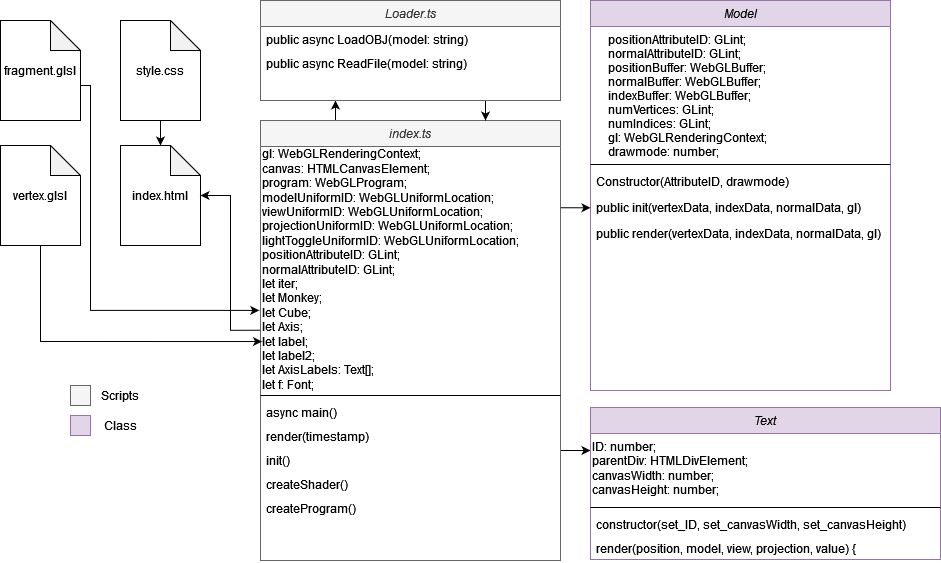

The diagram above was exported from draw.io. Its source (the exported page's mxGraphModel, read from the mxfile embedded in the PNG):
<mxGraphModel dx="2261" dy="782" grid="1" gridSize="10" guides="1" tooltips="1" connect="1" arrows="1" fold="1" page="1" pageScale="1" pageWidth="827" pageHeight="1169" math="0" shadow="0">
  <root>
    <mxCell id="WIyWlLk6GJQsqaUBKTNV-0" />
    <mxCell id="WIyWlLk6GJQsqaUBKTNV-1" parent="WIyWlLk6GJQsqaUBKTNV-0" />
    <mxCell id="zkfFHV4jXpPFQw0GAbJ--0" value="Model" style="swimlane;fontStyle=2;align=center;verticalAlign=top;childLayout=stackLayout;horizontal=1;startSize=26;horizontalStack=0;resizeParent=1;resizeLast=0;collapsible=1;marginBottom=0;rounded=0;shadow=0;strokeWidth=1;fillColor=#e1d5e7;strokeColor=#9673a6;" parent="WIyWlLk6GJQsqaUBKTNV-1" vertex="1">
      <mxGeometry x="420" y="40" width="300" height="390" as="geometry">
        <mxRectangle x="230" y="140" width="160" height="26" as="alternateBounds" />
      </mxGeometry>
    </mxCell>
    <mxCell id="zkfFHV4jXpPFQw0GAbJ--1" value="    positionAttributeID: GLint;&#10;    normalAttributeID: GLint;&#10;    positionBuffer: WebGLBuffer;&#10;    normalBuffer: WebGLBuffer;&#10;    indexBuffer: WebGLBuffer;&#10;    numVertices: GLint;&#10;    numIndices: GLint;&#10;    gl: WebGLRenderingContext;&#10;    drawmode: number;&#10;" style="text;align=left;verticalAlign=top;spacingLeft=4;spacingRight=4;overflow=hidden;rotatable=0;points=[[0,0.5],[1,0.5]];portConstraint=eastwest;" parent="zkfFHV4jXpPFQw0GAbJ--0" vertex="1">
      <mxGeometry y="26" width="300" height="134" as="geometry" />
    </mxCell>
    <mxCell id="zkfFHV4jXpPFQw0GAbJ--4" value="" style="line;html=1;strokeWidth=1;align=left;verticalAlign=middle;spacingTop=-1;spacingLeft=3;spacingRight=3;rotatable=1;labelPosition=right;points=[];portConstraint=eastwest;movable=1;resizable=1;deletable=1;editable=1;connectable=1;" parent="zkfFHV4jXpPFQw0GAbJ--0" vertex="1">
      <mxGeometry y="160" width="300" height="8" as="geometry" />
    </mxCell>
    <mxCell id="ddMBwT2aPCV6fHb5aI7i-5" value="Constructor(AttributeID, drawmode)" style="text;align=left;verticalAlign=top;spacingLeft=4;spacingRight=4;overflow=hidden;rotatable=0;points=[[0,0.5],[1,0.5]];portConstraint=eastwest;rounded=0;shadow=0;html=0;" parent="zkfFHV4jXpPFQw0GAbJ--0" vertex="1">
      <mxGeometry y="168" width="300" height="26" as="geometry" />
    </mxCell>
    <mxCell id="ddMBwT2aPCV6fHb5aI7i-6" value="public init(vertexData, indexData, normalData, gl)" style="text;align=left;verticalAlign=top;spacingLeft=4;spacingRight=4;overflow=hidden;rotatable=0;points=[[0,0.5],[1,0.5]];portConstraint=eastwest;rounded=0;shadow=0;html=0;" parent="zkfFHV4jXpPFQw0GAbJ--0" vertex="1">
      <mxGeometry y="194" width="300" height="26" as="geometry" />
    </mxCell>
    <mxCell id="ddMBwT2aPCV6fHb5aI7i-7" value="public render(vertexData, indexData, normalData, gl)" style="text;align=left;verticalAlign=top;spacingLeft=4;spacingRight=4;overflow=hidden;rotatable=0;points=[[0,0.5],[1,0.5]];portConstraint=eastwest;rounded=0;shadow=0;html=0;" parent="zkfFHV4jXpPFQw0GAbJ--0" vertex="1">
      <mxGeometry y="220" width="300" height="26" as="geometry" />
    </mxCell>
    <mxCell id="928VX1cfAJ5bRDj-DPxS-22" style="edgeStyle=orthogonalEdgeStyle;rounded=0;orthogonalLoop=1;jettySize=auto;html=1;exitX=1;exitY=0.75;exitDx=0;exitDy=0;entryX=0;entryY=0.246;entryDx=0;entryDy=0;entryPerimeter=0;" edge="1" parent="WIyWlLk6GJQsqaUBKTNV-1" source="ddMBwT2aPCV6fHb5aI7i-36" target="928VX1cfAJ5bRDj-DPxS-16">
      <mxGeometry relative="1" as="geometry" />
    </mxCell>
    <mxCell id="928VX1cfAJ5bRDj-DPxS-27" style="edgeStyle=orthogonalEdgeStyle;rounded=0;orthogonalLoop=1;jettySize=auto;html=1;exitX=0.25;exitY=0;exitDx=0;exitDy=0;entryX=0.25;entryY=1;entryDx=0;entryDy=0;" edge="1" parent="WIyWlLk6GJQsqaUBKTNV-1" source="ddMBwT2aPCV6fHb5aI7i-36" target="ddMBwT2aPCV6fHb5aI7i-48">
      <mxGeometry relative="1" as="geometry" />
    </mxCell>
    <mxCell id="ddMBwT2aPCV6fHb5aI7i-36" value="index.ts" style="swimlane;fontStyle=2;align=center;verticalAlign=top;childLayout=stackLayout;horizontal=1;startSize=26;horizontalStack=0;resizeParent=1;resizeLast=0;collapsible=1;marginBottom=0;rounded=0;shadow=0;strokeWidth=1;fillColor=#f5f5f5;strokeColor=#666666;fontColor=#333333;" parent="WIyWlLk6GJQsqaUBKTNV-1" vertex="1">
      <mxGeometry x="90" y="160" width="300" height="440" as="geometry">
        <mxRectangle x="230" y="140" width="160" height="26" as="alternateBounds" />
      </mxGeometry>
    </mxCell>
    <mxCell id="928VX1cfAJ5bRDj-DPxS-18" value="&lt;div align=&quot;left&quot;&gt;gl: WebGLRenderingContext;&lt;br&gt;canvas: HTMLCanvasElement;&lt;br&gt;program: WebGLProgram;&lt;br&gt;modelUniformID: WebGLUniformLocation;&lt;br&gt;viewUniformID: WebGLUniformLocation;&lt;br&gt;projectionUniformID: WebGLUniformLocation;&lt;br&gt;lightToggleUniformID: WebGLUniformLocation;&lt;br&gt;positionAttributeID: GLint;&lt;br&gt;normalAttributeID: GLint;&lt;br&gt;let iter;&lt;br&gt;let Monkey;&lt;br&gt;let Cube;&lt;br&gt;let Axis;&lt;br&gt;let label;&lt;br&gt;let label2;&lt;br&gt;let AxisLabels: Text[];&lt;br&gt;let f: Font;&lt;/div&gt;" style="text;html=1;strokeColor=none;fillColor=none;align=left;verticalAlign=middle;whiteSpace=wrap;rounded=0;" vertex="1" parent="ddMBwT2aPCV6fHb5aI7i-36">
      <mxGeometry y="26" width="300" height="245" as="geometry" />
    </mxCell>
    <mxCell id="928VX1cfAJ5bRDj-DPxS-19" value="" style="line;html=1;strokeWidth=1;align=left;verticalAlign=middle;spacingTop=-1;spacingLeft=3;spacingRight=3;rotatable=1;labelPosition=right;points=[];portConstraint=eastwest;movable=1;resizable=1;deletable=1;editable=1;connectable=1;" vertex="1" parent="ddMBwT2aPCV6fHb5aI7i-36">
      <mxGeometry y="271" width="300" height="8" as="geometry" />
    </mxCell>
    <mxCell id="ddMBwT2aPCV6fHb5aI7i-51" value="async main()&#10;" style="text;align=left;verticalAlign=top;spacingLeft=4;spacingRight=4;overflow=hidden;rotatable=0;points=[[0,0.5],[1,0.5]];portConstraint=eastwest;" parent="ddMBwT2aPCV6fHb5aI7i-36" vertex="1">
      <mxGeometry y="279" width="300" height="24" as="geometry" />
    </mxCell>
    <mxCell id="ddMBwT2aPCV6fHb5aI7i-52" value="render(timestamp)" style="text;align=left;verticalAlign=top;spacingLeft=4;spacingRight=4;overflow=hidden;rotatable=0;points=[[0,0.5],[1,0.5]];portConstraint=eastwest;" parent="ddMBwT2aPCV6fHb5aI7i-36" vertex="1">
      <mxGeometry y="303" width="300" height="24" as="geometry" />
    </mxCell>
    <mxCell id="ddMBwT2aPCV6fHb5aI7i-53" value="init()" style="text;align=left;verticalAlign=top;spacingLeft=4;spacingRight=4;overflow=hidden;rotatable=0;points=[[0,0.5],[1,0.5]];portConstraint=eastwest;" parent="ddMBwT2aPCV6fHb5aI7i-36" vertex="1">
      <mxGeometry y="327" width="300" height="24" as="geometry" />
    </mxCell>
    <mxCell id="ddMBwT2aPCV6fHb5aI7i-55" value="createShader()" style="text;align=left;verticalAlign=top;spacingLeft=4;spacingRight=4;overflow=hidden;rotatable=0;points=[[0,0.5],[1,0.5]];portConstraint=eastwest;" parent="ddMBwT2aPCV6fHb5aI7i-36" vertex="1">
      <mxGeometry y="351" width="300" height="24" as="geometry" />
    </mxCell>
    <mxCell id="ddMBwT2aPCV6fHb5aI7i-54" value="createProgram()" style="text;align=left;verticalAlign=top;spacingLeft=4;spacingRight=4;overflow=hidden;rotatable=0;points=[[0,0.5],[1,0.5]];portConstraint=eastwest;" parent="ddMBwT2aPCV6fHb5aI7i-36" vertex="1">
      <mxGeometry y="375" width="300" height="24" as="geometry" />
    </mxCell>
    <mxCell id="928VX1cfAJ5bRDj-DPxS-28" style="edgeStyle=orthogonalEdgeStyle;rounded=0;orthogonalLoop=1;jettySize=auto;html=1;exitX=0.75;exitY=1;exitDx=0;exitDy=0;entryX=0.75;entryY=0;entryDx=0;entryDy=0;" edge="1" parent="WIyWlLk6GJQsqaUBKTNV-1" source="ddMBwT2aPCV6fHb5aI7i-48" target="ddMBwT2aPCV6fHb5aI7i-36">
      <mxGeometry relative="1" as="geometry" />
    </mxCell>
    <mxCell id="ddMBwT2aPCV6fHb5aI7i-48" value="Loader.ts" style="swimlane;fontStyle=2;align=center;verticalAlign=top;childLayout=stackLayout;horizontal=1;startSize=26;horizontalStack=0;resizeParent=1;resizeLast=0;collapsible=1;marginBottom=0;rounded=0;shadow=0;strokeWidth=1;fillColor=#f5f5f5;strokeColor=#666666;fontColor=#333333;" parent="WIyWlLk6GJQsqaUBKTNV-1" vertex="1">
      <mxGeometry x="90" y="40" width="300" height="100" as="geometry">
        <mxRectangle x="230" y="140" width="160" height="26" as="alternateBounds" />
      </mxGeometry>
    </mxCell>
    <mxCell id="ddMBwT2aPCV6fHb5aI7i-49" value="public async LoadOBJ(model: string)" style="text;align=left;verticalAlign=top;spacingLeft=4;spacingRight=4;overflow=hidden;rotatable=0;points=[[0,0.5],[1,0.5]];portConstraint=eastwest;" parent="ddMBwT2aPCV6fHb5aI7i-48" vertex="1">
      <mxGeometry y="26" width="300" height="24" as="geometry" />
    </mxCell>
    <mxCell id="ddMBwT2aPCV6fHb5aI7i-50" value="public async ReadFile(model: string)" style="text;align=left;verticalAlign=top;spacingLeft=4;spacingRight=4;overflow=hidden;rotatable=0;points=[[0,0.5],[1,0.5]];portConstraint=eastwest;" parent="ddMBwT2aPCV6fHb5aI7i-48" vertex="1">
      <mxGeometry y="50" width="300" height="24" as="geometry" />
    </mxCell>
    <mxCell id="ddMBwT2aPCV6fHb5aI7i-64" value="" style="group" parent="WIyWlLk6GJQsqaUBKTNV-1" vertex="1" connectable="0">
      <mxGeometry x="-100" y="420" width="80" height="60" as="geometry" />
    </mxCell>
    <mxCell id="ddMBwT2aPCV6fHb5aI7i-60" value="" style="rounded=0;whiteSpace=wrap;html=1;fillColor=#f5f5f5;fontColor=#333333;strokeColor=#666666;" parent="ddMBwT2aPCV6fHb5aI7i-64" vertex="1">
      <mxGeometry y="5" width="20" height="20" as="geometry" />
    </mxCell>
    <mxCell id="ddMBwT2aPCV6fHb5aI7i-61" value="Scripts" style="text;html=1;strokeColor=none;fillColor=none;align=center;verticalAlign=middle;whiteSpace=wrap;rounded=0;" parent="ddMBwT2aPCV6fHb5aI7i-64" vertex="1">
      <mxGeometry x="20" width="60" height="30" as="geometry" />
    </mxCell>
    <mxCell id="ddMBwT2aPCV6fHb5aI7i-62" value="" style="rounded=0;whiteSpace=wrap;html=1;fillColor=#e1d5e7;strokeColor=#9673a6;" parent="ddMBwT2aPCV6fHb5aI7i-64" vertex="1">
      <mxGeometry y="35" width="20" height="20" as="geometry" />
    </mxCell>
    <mxCell id="ddMBwT2aPCV6fHb5aI7i-63" value="Class" style="text;html=1;strokeColor=none;fillColor=none;align=center;verticalAlign=middle;whiteSpace=wrap;rounded=0;" parent="ddMBwT2aPCV6fHb5aI7i-64" vertex="1">
      <mxGeometry x="20" y="30" width="60" height="30" as="geometry" />
    </mxCell>
    <mxCell id="928VX1cfAJ5bRDj-DPxS-24" style="edgeStyle=orthogonalEdgeStyle;rounded=0;orthogonalLoop=1;jettySize=auto;html=1;exitX=0.5;exitY=1;exitDx=0;exitDy=0;exitPerimeter=0;entryX=0.005;entryY=0.796;entryDx=0;entryDy=0;entryPerimeter=0;" edge="1" parent="WIyWlLk6GJQsqaUBKTNV-1" source="XHGTO3v_7g0mmYX1_w9D-0" target="928VX1cfAJ5bRDj-DPxS-18">
      <mxGeometry relative="1" as="geometry" />
    </mxCell>
    <mxCell id="XHGTO3v_7g0mmYX1_w9D-0" value="&lt;div&gt;vertex.glsl&lt;/div&gt;" style="shape=note;whiteSpace=wrap;html=1;backgroundOutline=1;darkOpacity=0.05;" parent="WIyWlLk6GJQsqaUBKTNV-1" vertex="1">
      <mxGeometry x="-170" y="185" width="80" height="100" as="geometry" />
    </mxCell>
    <mxCell id="928VX1cfAJ5bRDj-DPxS-25" style="edgeStyle=orthogonalEdgeStyle;rounded=0;orthogonalLoop=1;jettySize=auto;html=1;exitX=0;exitY=0;exitDx=80;exitDy=65;exitPerimeter=0;entryX=-0.004;entryY=0.669;entryDx=0;entryDy=0;entryPerimeter=0;" edge="1" parent="WIyWlLk6GJQsqaUBKTNV-1" source="XHGTO3v_7g0mmYX1_w9D-1" target="928VX1cfAJ5bRDj-DPxS-18">
      <mxGeometry relative="1" as="geometry">
        <mxPoint x="80" y="350" as="targetPoint" />
        <Array as="points">
          <mxPoint x="-80" y="125" />
          <mxPoint x="-80" y="350" />
        </Array>
      </mxGeometry>
    </mxCell>
    <mxCell id="XHGTO3v_7g0mmYX1_w9D-1" value="fragment.glsl" style="shape=note;whiteSpace=wrap;html=1;backgroundOutline=1;darkOpacity=0.05;" parent="WIyWlLk6GJQsqaUBKTNV-1" vertex="1">
      <mxGeometry x="-170" y="60" width="80" height="100" as="geometry" />
    </mxCell>
    <mxCell id="928VX1cfAJ5bRDj-DPxS-2" value="Text" style="swimlane;fontStyle=2;align=center;verticalAlign=top;childLayout=stackLayout;horizontal=1;startSize=26;horizontalStack=0;resizeParent=1;resizeLast=0;collapsible=1;marginBottom=0;rounded=0;shadow=0;strokeWidth=1;fillColor=#e1d5e7;strokeColor=#9673a6;" vertex="1" parent="WIyWlLk6GJQsqaUBKTNV-1">
      <mxGeometry x="420" y="447" width="350" height="152" as="geometry">
        <mxRectangle x="230" y="140" width="160" height="26" as="alternateBounds" />
      </mxGeometry>
    </mxCell>
    <mxCell id="928VX1cfAJ5bRDj-DPxS-16" value="&lt;div align=&quot;left&quot;&gt;ID: number;&lt;br&gt;parentDiv: HTMLDivElement;&lt;br&gt;canvasWidth: number;&lt;br&gt;canvasHeight: number;&lt;/div&gt;" style="text;html=1;align=left;verticalAlign=middle;resizable=0;points=[];autosize=1;strokeColor=none;fillColor=none;" vertex="1" parent="928VX1cfAJ5bRDj-DPxS-2">
      <mxGeometry y="26" width="350" height="70" as="geometry" />
    </mxCell>
    <mxCell id="928VX1cfAJ5bRDj-DPxS-17" value="" style="line;html=1;strokeWidth=1;align=left;verticalAlign=middle;spacingTop=-1;spacingLeft=3;spacingRight=3;rotatable=1;labelPosition=right;points=[];portConstraint=eastwest;movable=1;resizable=1;deletable=1;editable=1;connectable=1;" vertex="1" parent="928VX1cfAJ5bRDj-DPxS-2">
      <mxGeometry y="96" width="350" height="8" as="geometry" />
    </mxCell>
    <mxCell id="928VX1cfAJ5bRDj-DPxS-3" value="constructor(set_ID, set_canvasWidth, set_canvasHeight)" style="text;align=left;verticalAlign=top;spacingLeft=4;spacingRight=4;overflow=hidden;rotatable=0;points=[[0,0.5],[1,0.5]];portConstraint=eastwest;" vertex="1" parent="928VX1cfAJ5bRDj-DPxS-2">
      <mxGeometry y="104" width="350" height="24" as="geometry" />
    </mxCell>
    <mxCell id="928VX1cfAJ5bRDj-DPxS-4" value="render(position, model, view, projection, value) {" style="text;align=left;verticalAlign=top;spacingLeft=4;spacingRight=4;overflow=hidden;rotatable=0;points=[[0,0.5],[1,0.5]];portConstraint=eastwest;" vertex="1" parent="928VX1cfAJ5bRDj-DPxS-2">
      <mxGeometry y="128" width="350" height="24" as="geometry" />
    </mxCell>
    <mxCell id="928VX1cfAJ5bRDj-DPxS-6" value="index.html" style="shape=note;whiteSpace=wrap;html=1;backgroundOutline=1;darkOpacity=0.05;" vertex="1" parent="WIyWlLk6GJQsqaUBKTNV-1">
      <mxGeometry x="-50" y="185" width="80" height="100" as="geometry" />
    </mxCell>
    <mxCell id="928VX1cfAJ5bRDj-DPxS-11" value="style.css" style="shape=note;whiteSpace=wrap;html=1;backgroundOutline=1;darkOpacity=0.05;" vertex="1" parent="WIyWlLk6GJQsqaUBKTNV-1">
      <mxGeometry x="-50" y="60" width="80" height="100" as="geometry" />
    </mxCell>
    <mxCell id="928VX1cfAJ5bRDj-DPxS-12" value="" style="endArrow=classic;html=1;rounded=0;exitX=0.5;exitY=1;exitDx=0;exitDy=0;exitPerimeter=0;entryX=0.5;entryY=0;entryDx=0;entryDy=0;entryPerimeter=0;" edge="1" parent="WIyWlLk6GJQsqaUBKTNV-1" source="928VX1cfAJ5bRDj-DPxS-11" target="928VX1cfAJ5bRDj-DPxS-6">
      <mxGeometry width="50" height="50" relative="1" as="geometry">
        <mxPoint x="-120" y="230" as="sourcePoint" />
        <mxPoint x="-70" y="180" as="targetPoint" />
      </mxGeometry>
    </mxCell>
    <mxCell id="928VX1cfAJ5bRDj-DPxS-20" style="edgeStyle=orthogonalEdgeStyle;rounded=0;orthogonalLoop=1;jettySize=auto;html=1;exitX=0;exitY=0.75;exitDx=0;exitDy=0;" edge="1" parent="WIyWlLk6GJQsqaUBKTNV-1" source="928VX1cfAJ5bRDj-DPxS-18" target="928VX1cfAJ5bRDj-DPxS-6">
      <mxGeometry relative="1" as="geometry" />
    </mxCell>
    <mxCell id="928VX1cfAJ5bRDj-DPxS-23" style="edgeStyle=orthogonalEdgeStyle;rounded=0;orthogonalLoop=1;jettySize=auto;html=1;exitX=1;exitY=0.25;exitDx=0;exitDy=0;entryX=0;entryY=0.5;entryDx=0;entryDy=0;" edge="1" parent="WIyWlLk6GJQsqaUBKTNV-1" source="928VX1cfAJ5bRDj-DPxS-18" target="ddMBwT2aPCV6fHb5aI7i-6">
      <mxGeometry relative="1" as="geometry" />
    </mxCell>
  </root>
</mxGraphModel>